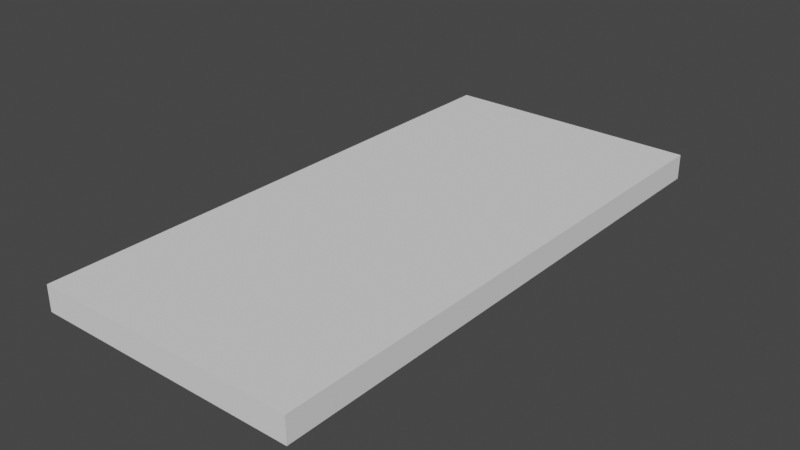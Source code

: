 # Source: Door.blend  (saved by Blender 2.82.7; exported with 4.5.12 LTS)
import bpy
from mathutils import Matrix  # noqa: F401  (used for matrix-valued properties, if any)

bpy.ops.wm.read_factory_settings(use_empty=True)
scene = bpy.context.scene
scene.name = 'Scene'

# ---- collections
col_collection = bpy.data.collections.new('Collection'); scene.collection.children.link(col_collection)

# ---- world
world_world = bpy.data.worlds.new('World'); scene.world = world_world
world_world.use_nodes = True; world_world.node_tree.nodes.clear()
_N = world_world.node_tree.nodes; _L = world_world.node_tree.links
n0 = _N.new('ShaderNodeOutputWorld'); n0.name = 'World Output'; n0.location = (300, 300)
n1 = _N.new('ShaderNodeBackground'); n1.name = 'Background'; n1.location = (10, 300)
n1.inputs[0].default_value = (0.05088, 0.05088, 0.05088, 1.0)
_L.new(n1.outputs[0], n0.inputs[0])
n0.is_active_output = True
world_world.color = (0.05088, 0.05088, 0.05088)
world_world.use_sun_shadow = False
world_world.sun_shadow_jitter_overblur = 0.0

# ---- meshes
me_door = bpy.data.meshes.new('Door')
me_door.from_pydata([(10.4, 0.0, 1.0), (10.4, 0.0, 0.0), (10.4, 21.7, 0.0), (10.4, 21.7, 1.0), (0.0, 21.7, 0.0), (0.0, 21.7, 1.0), (0.0, 0.0, 0.0), (0.0, 0.0, 1.0)], [], [(7, 6, 1, 0), (0, 1, 2, 3), (5, 4, 6, 7), (4, 2, 1, 6), (3, 2, 4, 5), (7, 0, 3, 5)])
me_door.use_remesh_fix_poles = True
me_door.use_remesh_preserve_attributes = False
me_door.use_mirror_vertex_groups = False
me_door.update()

# ---- objects
ob_door = bpy.data.objects.new('Door', me_door)

# ---- transforms, parenting, visibility, modifiers, constraints
ob_door.location = (0.0, 0.0, 0.0)
ob_door.lineart.crease_threshold = 0.0

# ---- collection membership
col_collection.objects.link(ob_door)

# ---- scene / render settings (as saved in the file)
scene.frame_start = 1; scene.frame_end = 250; scene.frame_set(1)
scene.render.engine = 'BLENDER_EEVEE_NEXT'
scene.cycles.use_denoising = False
scene.cycles.samples = 128
scene.cycles.sampling_pattern = 'TABULATED_SOBOL'
scene.cycles.use_adaptive_sampling = False
scene.cycles.use_light_tree = False
scene.view_settings.view_transform = 'Filmic'
bpy.context.view_layer.update()

# ---- added for rendering (the .blend has no active camera and no usable light): camera, sun
cam_auto = bpy.data.cameras.new('AutoCamera')
cam_auto.lens = 50.0
cam_auto.sensor_width = 36.0
cam_auto.clip_end = 1000.0
ob_auto_camera = bpy.data.objects.new('AutoCamera', cam_auto)
scene.collection.objects.link(ob_auto_camera)
ob_auto_camera.location = (27.4833, -15.89, 18.3267)
ob_auto_camera.rotation_euler = (1.09748, -7.21219e-08, 0.694738)
scene.camera = ob_auto_camera
light_auto_sun = bpy.data.lights.new('AutoSun', 'SUN')
light_auto_sun.energy = 3.0
light_auto_sun.angle = 0.0523599
ob_auto_sun = bpy.data.objects.new('AutoSun', light_auto_sun)
scene.collection.objects.link(ob_auto_sun)
ob_auto_sun.rotation_euler = (0.872665, 0.174533, 0.523599)
bpy.context.view_layer.update()
